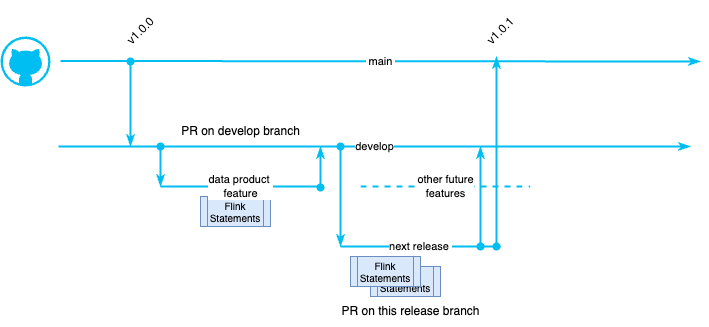

The diagram above was exported from draw.io. Its source (the exported page's mxGraphModel, read from the mxfile embedded in the PNG):
<mxGraphModel dx="538" dy="437" grid="1" gridSize="10" guides="1" tooltips="1" connect="1" arrows="1" fold="1" page="1" pageScale="1" pageWidth="850" pageHeight="1100" math="0" shadow="0">
  <root>
    <mxCell id="0" />
    <mxCell id="1" parent="0" />
    <mxCell id="2" value="&amp;nbsp;main&amp;nbsp;" style="endArrow=classicThin;html=1;strokeColor=#00BEF2;strokeWidth=2;endFill=1;" parent="1" edge="1">
      <mxGeometry width="50" height="50" relative="1" as="geometry">
        <mxPoint x="90" y="74.5" as="sourcePoint" />
        <mxPoint x="730" y="75" as="targetPoint" />
      </mxGeometry>
    </mxCell>
    <mxCell id="3" value="" style="verticalLabelPosition=bottom;html=1;verticalAlign=top;align=center;strokeColor=none;fillColor=#00BEF2;shape=mxgraph.azure.github_code;pointerEvents=1;" parent="1" vertex="1">
      <mxGeometry x="30" y="50" width="50" height="50" as="geometry" />
    </mxCell>
    <mxCell id="5" value="next release&amp;nbsp;" style="endArrow=none;html=1;strokeColor=#00BEF2;strokeWidth=2;" parent="1" edge="1">
      <mxGeometry width="50" height="50" relative="1" as="geometry">
        <mxPoint x="370" y="260" as="sourcePoint" />
        <mxPoint x="530" y="260" as="targetPoint" />
      </mxGeometry>
    </mxCell>
    <mxCell id="6" value="" style="endArrow=classicThin;html=1;strokeColor=#00BEF2;strokeWidth=2;startArrow=oval;startFill=1;endFill=1;" parent="1" edge="1">
      <mxGeometry width="50" height="50" relative="1" as="geometry">
        <mxPoint x="160" y="75" as="sourcePoint" />
        <mxPoint x="160" y="160" as="targetPoint" />
      </mxGeometry>
    </mxCell>
    <mxCell id="7" value="Flink Statements" style="shape=process;whiteSpace=wrap;html=1;backgroundOutline=1;fillColor=#dae8fc;strokeColor=#6c8ebf;fontSize=10;" parent="1" vertex="1">
      <mxGeometry x="400" y="280" width="70" height="30" as="geometry" />
    </mxCell>
    <mxCell id="8" value="Flink Statements" style="shape=process;whiteSpace=wrap;html=1;backgroundOutline=1;fillColor=#dae8fc;strokeColor=#6c8ebf;fontSize=10;" parent="1" vertex="1">
      <mxGeometry x="380" y="270" width="70" height="30" as="geometry" />
    </mxCell>
    <mxCell id="9" value="Flink Statements" style="shape=process;whiteSpace=wrap;html=1;backgroundOutline=1;fillColor=#dae8fc;strokeColor=#6c8ebf;fontSize=10;" parent="1" vertex="1">
      <mxGeometry x="230" y="210" width="70" height="30" as="geometry" />
    </mxCell>
    <mxCell id="11" value="" style="endArrow=oval;html=1;strokeColor=#00BEF2;strokeWidth=2;startArrow=classicThin;startFill=1;endFill=1;" parent="1" edge="1">
      <mxGeometry width="50" height="50" relative="1" as="geometry">
        <mxPoint x="510" y="160" as="sourcePoint" />
        <mxPoint x="510" y="260" as="targetPoint" />
      </mxGeometry>
    </mxCell>
    <mxCell id="12" value="develop" style="endArrow=classicThin;html=1;strokeColor=#00BEF2;strokeWidth=2;endFill=1;" edge="1" parent="1">
      <mxGeometry width="50" height="50" relative="1" as="geometry">
        <mxPoint x="88" y="160" as="sourcePoint" />
        <mxPoint x="720" y="160" as="targetPoint" />
      </mxGeometry>
    </mxCell>
    <mxCell id="13" value="v1.0.0" style="text;html=1;align=center;verticalAlign=middle;resizable=0;points=[];autosize=1;strokeColor=none;fillColor=none;rotation=315;" vertex="1" parent="1">
      <mxGeometry x="140" y="30" width="60" height="30" as="geometry" />
    </mxCell>
    <mxCell id="14" value="data product&amp;nbsp;&lt;div&gt;feature&lt;/div&gt;" style="endArrow=none;html=1;strokeColor=#00BEF2;strokeWidth=2;" edge="1" parent="1">
      <mxGeometry width="50" height="50" relative="1" as="geometry">
        <mxPoint x="190" y="200" as="sourcePoint" />
        <mxPoint x="350" y="200" as="targetPoint" />
      </mxGeometry>
    </mxCell>
    <mxCell id="15" value="" style="endArrow=classicThin;html=1;strokeColor=#00BEF2;strokeWidth=2;startArrow=oval;startFill=1;endFill=1;" edge="1" parent="1">
      <mxGeometry width="50" height="50" relative="1" as="geometry">
        <mxPoint x="190" y="160" as="sourcePoint" />
        <mxPoint x="190" y="200" as="targetPoint" />
      </mxGeometry>
    </mxCell>
    <mxCell id="16" value="" style="endArrow=oval;html=1;strokeColor=#00BEF2;strokeWidth=2;startArrow=classicThin;startFill=1;endFill=1;" edge="1" parent="1">
      <mxGeometry width="50" height="50" relative="1" as="geometry">
        <mxPoint x="350" y="160" as="sourcePoint" />
        <mxPoint x="350" y="201" as="targetPoint" />
      </mxGeometry>
    </mxCell>
    <mxCell id="17" value="" style="endArrow=classicThin;html=1;strokeColor=#00BEF2;strokeWidth=2;startArrow=oval;startFill=1;endFill=1;" edge="1" parent="1">
      <mxGeometry width="50" height="50" relative="1" as="geometry">
        <mxPoint x="370" y="160" as="sourcePoint" />
        <mxPoint x="370" y="260" as="targetPoint" />
      </mxGeometry>
    </mxCell>
    <mxCell id="18" value="PR on this release branch" style="text;html=1;align=center;verticalAlign=middle;resizable=0;points=[];autosize=1;strokeColor=none;fillColor=none;" vertex="1" parent="1">
      <mxGeometry x="360" y="310" width="160" height="30" as="geometry" />
    </mxCell>
    <mxCell id="19" value="PR on develop branch" style="text;html=1;align=center;verticalAlign=middle;resizable=0;points=[];autosize=1;strokeColor=none;fillColor=none;" vertex="1" parent="1">
      <mxGeometry x="200" y="130" width="140" height="30" as="geometry" />
    </mxCell>
    <mxCell id="20" value="" style="endArrow=oval;html=1;strokeColor=#00BEF2;strokeWidth=2;startArrow=classicThin;startFill=1;endFill=1;" edge="1" parent="1">
      <mxGeometry width="50" height="50" relative="1" as="geometry">
        <mxPoint x="526" y="70" as="sourcePoint" />
        <mxPoint x="526" y="260" as="targetPoint" />
      </mxGeometry>
    </mxCell>
    <mxCell id="21" value="v1.0.1" style="text;html=1;align=center;verticalAlign=middle;resizable=0;points=[];autosize=1;strokeColor=none;fillColor=none;rotation=315;" vertex="1" parent="1">
      <mxGeometry x="500" y="30" width="60" height="30" as="geometry" />
    </mxCell>
    <mxCell id="22" value="other future&lt;div&gt;features&lt;/div&gt;" style="endArrow=none;html=1;strokeColor=#00BEF2;strokeWidth=2;dashed=1;" edge="1" parent="1">
      <mxGeometry width="50" height="50" relative="1" as="geometry">
        <mxPoint x="390" y="200" as="sourcePoint" />
        <mxPoint x="560" y="200" as="targetPoint" />
      </mxGeometry>
    </mxCell>
  </root>
</mxGraphModel>